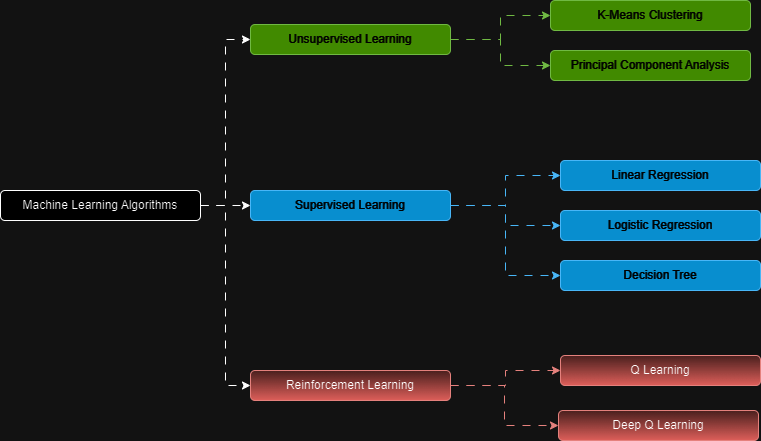

The diagram above was exported from draw.io. Its source (the exported page's mxGraphModel, read from the mxfile embedded in the PNG):
<mxGraphModel dx="1426" dy="783" grid="0" gridSize="10" guides="1" tooltips="1" connect="1" arrows="1" fold="1" page="1" pageScale="1" pageWidth="850" pageHeight="1100" background="none" math="0" shadow="0">
  <root>
    <mxCell id="0" />
    <mxCell id="1" parent="0" />
    <mxCell id="I604xDDYF_frLMUVyQzH-43" style="edgeStyle=orthogonalEdgeStyle;rounded=0;orthogonalLoop=1;jettySize=auto;html=1;exitX=1;exitY=0.5;exitDx=0;exitDy=0;entryX=0;entryY=0.5;entryDx=0;entryDy=0;flowAnimation=1;" parent="1" source="I604xDDYF_frLMUVyQzH-10" target="I604xDDYF_frLMUVyQzH-12" edge="1">
      <mxGeometry relative="1" as="geometry" />
    </mxCell>
    <mxCell id="I604xDDYF_frLMUVyQzH-44" style="edgeStyle=orthogonalEdgeStyle;rounded=0;orthogonalLoop=1;jettySize=auto;html=1;exitX=1;exitY=0.5;exitDx=0;exitDy=0;entryX=0;entryY=0.5;entryDx=0;entryDy=0;flowAnimation=1;" parent="1" source="I604xDDYF_frLMUVyQzH-10" target="I604xDDYF_frLMUVyQzH-11" edge="1">
      <mxGeometry relative="1" as="geometry" />
    </mxCell>
    <mxCell id="I604xDDYF_frLMUVyQzH-58" style="edgeStyle=orthogonalEdgeStyle;rounded=0;orthogonalLoop=1;jettySize=auto;html=1;exitX=1;exitY=0.5;exitDx=0;exitDy=0;entryX=0;entryY=0.5;entryDx=0;entryDy=0;flowAnimation=1;" parent="1" source="I604xDDYF_frLMUVyQzH-10" target="I604xDDYF_frLMUVyQzH-54" edge="1">
      <mxGeometry relative="1" as="geometry" />
    </mxCell>
    <mxCell id="I604xDDYF_frLMUVyQzH-10" value="Machine Learning Algorithms" style="rounded=1;whiteSpace=wrap;html=1;" parent="1" vertex="1">
      <mxGeometry x="30" y="440" width="200" height="30" as="geometry" />
    </mxCell>
    <mxCell id="I604xDDYF_frLMUVyQzH-46" style="edgeStyle=orthogonalEdgeStyle;rounded=0;orthogonalLoop=1;jettySize=auto;html=1;exitX=1;exitY=0.5;exitDx=0;exitDy=0;fillColor=#1ba1e2;strokeColor=#006EAF;flowAnimation=1;" parent="1" source="I604xDDYF_frLMUVyQzH-11" target="I604xDDYF_frLMUVyQzH-13" edge="1">
      <mxGeometry relative="1" as="geometry" />
    </mxCell>
    <mxCell id="I604xDDYF_frLMUVyQzH-47" style="edgeStyle=orthogonalEdgeStyle;rounded=0;orthogonalLoop=1;jettySize=auto;html=1;exitX=1;exitY=0.5;exitDx=0;exitDy=0;fillColor=#1ba1e2;strokeColor=#006EAF;flowAnimation=1;" parent="1" source="I604xDDYF_frLMUVyQzH-11" target="I604xDDYF_frLMUVyQzH-14" edge="1">
      <mxGeometry relative="1" as="geometry" />
    </mxCell>
    <mxCell id="I604xDDYF_frLMUVyQzH-48" style="edgeStyle=orthogonalEdgeStyle;rounded=0;orthogonalLoop=1;jettySize=auto;html=1;exitX=1;exitY=0.5;exitDx=0;exitDy=0;entryX=0;entryY=0.5;entryDx=0;entryDy=0;fillColor=#1ba1e2;strokeColor=#006EAF;flowAnimation=1;" parent="1" source="I604xDDYF_frLMUVyQzH-11" target="I604xDDYF_frLMUVyQzH-15" edge="1">
      <mxGeometry relative="1" as="geometry" />
    </mxCell>
    <mxCell id="I604xDDYF_frLMUVyQzH-11" value="Supervised Learning" style="rounded=1;whiteSpace=wrap;html=1;fillColor=#1ba1e2;fontColor=#ffffff;strokeColor=#006EAF;" parent="1" vertex="1">
      <mxGeometry x="280" y="440" width="200" height="30" as="geometry" />
    </mxCell>
    <mxCell id="I604xDDYF_frLMUVyQzH-49" style="edgeStyle=orthogonalEdgeStyle;rounded=0;orthogonalLoop=1;jettySize=auto;html=1;exitX=1;exitY=0.5;exitDx=0;exitDy=0;entryX=0;entryY=0.5;entryDx=0;entryDy=0;fillColor=#60a917;strokeColor=#2D7600;flowAnimation=1;" parent="1" source="I604xDDYF_frLMUVyQzH-12" target="I604xDDYF_frLMUVyQzH-16" edge="1">
      <mxGeometry relative="1" as="geometry" />
    </mxCell>
    <mxCell id="I604xDDYF_frLMUVyQzH-50" style="edgeStyle=orthogonalEdgeStyle;rounded=0;orthogonalLoop=1;jettySize=auto;html=1;exitX=1;exitY=0.5;exitDx=0;exitDy=0;entryX=0;entryY=0.5;entryDx=0;entryDy=0;fillColor=#60a917;strokeColor=#2D7600;flowAnimation=1;" parent="1" source="I604xDDYF_frLMUVyQzH-12" target="I604xDDYF_frLMUVyQzH-17" edge="1">
      <mxGeometry relative="1" as="geometry" />
    </mxCell>
    <mxCell id="I604xDDYF_frLMUVyQzH-12" value="Unsupervised Learning" style="rounded=1;whiteSpace=wrap;html=1;fillColor=#60a917;fontColor=#ffffff;strokeColor=#2D7600;" parent="1" vertex="1">
      <mxGeometry x="280" y="274" width="200" height="30" as="geometry" />
    </mxCell>
    <mxCell id="I604xDDYF_frLMUVyQzH-13" value="Linear Regression" style="rounded=1;whiteSpace=wrap;html=1;fillColor=#1ba1e2;fontColor=#ffffff;strokeColor=#006EAF;" parent="1" vertex="1">
      <mxGeometry x="590" y="410" width="200" height="30" as="geometry" />
    </mxCell>
    <mxCell id="I604xDDYF_frLMUVyQzH-14" value="Logistic Regression" style="rounded=1;whiteSpace=wrap;html=1;fillColor=#1ba1e2;fontColor=#ffffff;strokeColor=#006EAF;" parent="1" vertex="1">
      <mxGeometry x="590" y="460" width="200" height="30" as="geometry" />
    </mxCell>
    <mxCell id="I604xDDYF_frLMUVyQzH-15" value="Decision Tree" style="rounded=1;whiteSpace=wrap;html=1;fillColor=#1ba1e2;fontColor=#ffffff;strokeColor=#006EAF;" parent="1" vertex="1">
      <mxGeometry x="590" y="510" width="200" height="30" as="geometry" />
    </mxCell>
    <mxCell id="I604xDDYF_frLMUVyQzH-16" value="K-Means Clustering" style="rounded=1;whiteSpace=wrap;html=1;fillColor=#60a917;fontColor=#ffffff;strokeColor=#2D7600;" parent="1" vertex="1">
      <mxGeometry x="580" y="250" width="200" height="30" as="geometry" />
    </mxCell>
    <mxCell id="I604xDDYF_frLMUVyQzH-17" value="Principal Component Analysis" style="rounded=1;whiteSpace=wrap;html=1;fillColor=#60a917;fontColor=#ffffff;strokeColor=#2D7600;" parent="1" vertex="1">
      <mxGeometry x="580" y="300" width="200" height="30" as="geometry" />
    </mxCell>
    <mxCell id="I604xDDYF_frLMUVyQzH-51" style="edgeStyle=orthogonalEdgeStyle;rounded=0;orthogonalLoop=1;jettySize=auto;html=1;exitX=1;exitY=0.5;exitDx=0;exitDy=0;fillColor=#f8cecc;strokeColor=#b85450;gradientColor=#ea6b66;flowAnimation=1;" parent="1" source="I604xDDYF_frLMUVyQzH-54" target="I604xDDYF_frLMUVyQzH-55" edge="1">
      <mxGeometry relative="1" as="geometry" />
    </mxCell>
    <mxCell id="I604xDDYF_frLMUVyQzH-59" style="edgeStyle=orthogonalEdgeStyle;rounded=0;orthogonalLoop=1;jettySize=auto;html=1;exitX=1;exitY=0.5;exitDx=0;exitDy=0;entryX=0;entryY=0.5;entryDx=0;entryDy=0;fillColor=#f8cecc;gradientColor=#ea6b66;strokeColor=#b85450;flowAnimation=1;" parent="1" source="I604xDDYF_frLMUVyQzH-54" target="I604xDDYF_frLMUVyQzH-56" edge="1">
      <mxGeometry relative="1" as="geometry" />
    </mxCell>
    <mxCell id="I604xDDYF_frLMUVyQzH-54" value="Reinforcement Learning" style="rounded=1;whiteSpace=wrap;html=1;fillColor=#f8cecc;strokeColor=#b85450;gradientColor=#ea6b66;" parent="1" vertex="1">
      <mxGeometry x="280" y="620" width="200" height="30" as="geometry" />
    </mxCell>
    <mxCell id="I604xDDYF_frLMUVyQzH-55" value="Q Learning" style="rounded=1;whiteSpace=wrap;html=1;fillColor=#f8cecc;strokeColor=#b85450;gradientColor=#ea6b66;" parent="1" vertex="1">
      <mxGeometry x="590" y="605" width="200" height="30" as="geometry" />
    </mxCell>
    <mxCell id="I604xDDYF_frLMUVyQzH-56" value="Deep Q Learning" style="rounded=1;whiteSpace=wrap;html=1;fillColor=#f8cecc;strokeColor=#b85450;gradientColor=#ea6b66;" parent="1" vertex="1">
      <mxGeometry x="588" y="660" width="200" height="30" as="geometry" />
    </mxCell>
  </root>
</mxGraphModel>